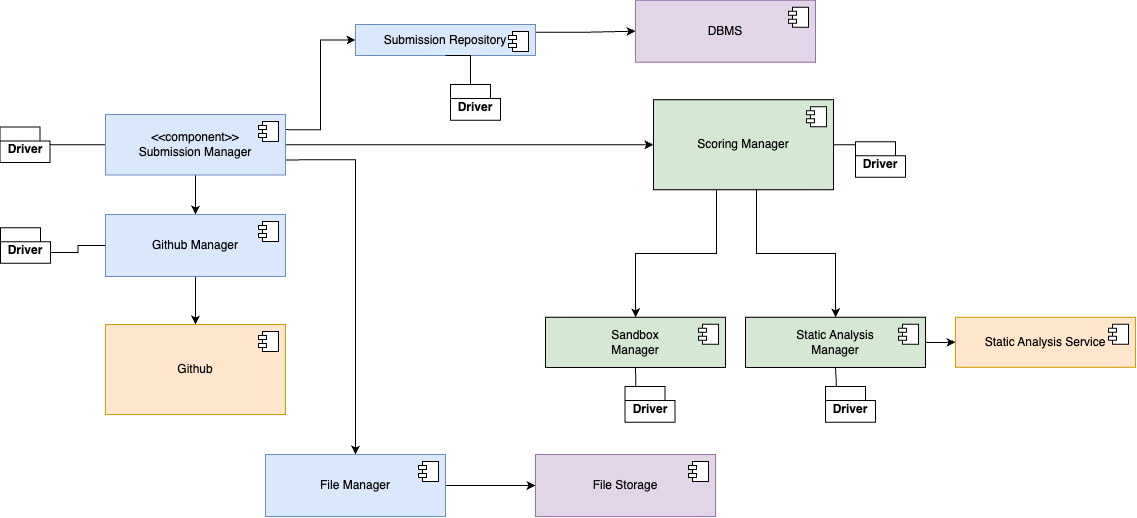

The diagram above was exported from draw.io. Its source (the exported page's mxGraphModel, read from the mxfile embedded in the PNG):
<mxGraphModel dx="-3235" dy="1245" grid="1" gridSize="10" guides="1" tooltips="1" connect="1" arrows="1" fold="1" page="1" pageScale="1" pageWidth="850" pageHeight="1100" math="0" shadow="0">
  <root>
    <mxCell id="0" />
    <mxCell id="1" parent="0" />
    <mxCell id="2" style="edgeStyle=orthogonalEdgeStyle;rounded=0;orthogonalLoop=1;jettySize=auto;html=1;exitX=1;exitY=0.5;exitDx=0;exitDy=0;" edge="1" source="7" target="20" parent="1">
      <mxGeometry relative="1" as="geometry" />
    </mxCell>
    <mxCell id="3" style="edgeStyle=orthogonalEdgeStyle;rounded=0;orthogonalLoop=1;jettySize=auto;html=1;exitX=0.5;exitY=1;exitDx=0;exitDy=0;" edge="1" source="7" target="10" parent="1">
      <mxGeometry relative="1" as="geometry" />
    </mxCell>
    <mxCell id="4" value="" style="edgeStyle=orthogonalEdgeStyle;rounded=0;orthogonalLoop=1;jettySize=auto;html=1;endArrow=none;endFill=0;" edge="1" source="7" target="33" parent="1">
      <mxGeometry relative="1" as="geometry" />
    </mxCell>
    <mxCell id="5" style="edgeStyle=orthogonalEdgeStyle;rounded=0;orthogonalLoop=1;jettySize=auto;html=1;exitX=1;exitY=0.25;exitDx=0;exitDy=0;entryX=0;entryY=0.5;entryDx=0;entryDy=0;" edge="1" source="7" target="35" parent="1">
      <mxGeometry relative="1" as="geometry" />
    </mxCell>
    <mxCell id="6" style="edgeStyle=orthogonalEdgeStyle;rounded=0;orthogonalLoop=1;jettySize=auto;html=1;exitX=1;exitY=0.75;exitDx=0;exitDy=0;" edge="1" source="7" target="42" parent="1">
      <mxGeometry relative="1" as="geometry" />
    </mxCell>
    <mxCell id="7" value="&amp;lt;&amp;lt;component&amp;gt;&amp;gt;&lt;br&gt;Submission Manager" style="html=1;dropTarget=0;whiteSpace=wrap;fillColor=#dae8fc;strokeColor=#6c8ebf;" vertex="1" parent="1">
      <mxGeometry x="5345" y="3070" width="180" height="60.5" as="geometry" />
    </mxCell>
    <mxCell id="8" value="" style="shape=module;jettyWidth=8;jettyHeight=4;" vertex="1" parent="7">
      <mxGeometry x="1" width="20" height="20" relative="1" as="geometry">
        <mxPoint x="-27" y="7" as="offset" />
      </mxGeometry>
    </mxCell>
    <mxCell id="9" style="edgeStyle=orthogonalEdgeStyle;rounded=0;orthogonalLoop=1;jettySize=auto;html=1;exitX=0.5;exitY=1;exitDx=0;exitDy=0;" edge="1" source="10" target="12" parent="1">
      <mxGeometry relative="1" as="geometry" />
    </mxCell>
    <mxCell id="10" value="Github Manager" style="html=1;dropTarget=0;whiteSpace=wrap;fillColor=#dae8fc;strokeColor=#6c8ebf;" vertex="1" parent="1">
      <mxGeometry x="5345" y="3170" width="180" height="62" as="geometry" />
    </mxCell>
    <mxCell id="11" value="" style="shape=module;jettyWidth=8;jettyHeight=4;" vertex="1" parent="10">
      <mxGeometry x="1" width="20" height="20" relative="1" as="geometry">
        <mxPoint x="-27" y="7" as="offset" />
      </mxGeometry>
    </mxCell>
    <mxCell id="12" value="Github" style="html=1;dropTarget=0;whiteSpace=wrap;fillColor=#ffe6cc;strokeColor=#d79b00;" vertex="1" parent="1">
      <mxGeometry x="5345" y="3280" width="180" height="90" as="geometry" />
    </mxCell>
    <mxCell id="13" value="" style="shape=module;jettyWidth=8;jettyHeight=4;" vertex="1" parent="12">
      <mxGeometry x="1" width="20" height="20" relative="1" as="geometry">
        <mxPoint x="-27" y="7" as="offset" />
      </mxGeometry>
    </mxCell>
    <mxCell id="14" value="Driver" style="shape=folder;fontStyle=1;spacingTop=10;tabWidth=40;tabHeight=14;tabPosition=left;html=1;whiteSpace=wrap;aspect=fixed;" vertex="1" parent="1">
      <mxGeometry x="5240" y="3183.14" width="50" height="35.71" as="geometry" />
    </mxCell>
    <mxCell id="15" style="edgeStyle=orthogonalEdgeStyle;rounded=0;orthogonalLoop=1;jettySize=auto;html=1;exitX=0;exitY=0.5;exitDx=0;exitDy=0;endArrow=none;endFill=0;entryX=0;entryY=0;entryDx=50;entryDy=24.855;entryPerimeter=0;" edge="1" source="10" target="14" parent="1">
      <mxGeometry relative="1" as="geometry">
        <mxPoint x="5308.6" y="3364" as="targetPoint" />
      </mxGeometry>
    </mxCell>
    <mxCell id="16" value="Sandbox&lt;br&gt;Manager" style="html=1;dropTarget=0;whiteSpace=wrap;fillColor=#d5e8d4;strokeColor=#000000;" vertex="1" parent="1">
      <mxGeometry x="5785" y="3272.75" width="180" height="50.24" as="geometry" />
    </mxCell>
    <mxCell id="17" value="" style="shape=module;jettyWidth=8;jettyHeight=4;" vertex="1" parent="16">
      <mxGeometry x="1" width="20" height="20" relative="1" as="geometry">
        <mxPoint x="-27" y="7" as="offset" />
      </mxGeometry>
    </mxCell>
    <mxCell id="18" style="edgeStyle=orthogonalEdgeStyle;rounded=0;orthogonalLoop=1;jettySize=auto;html=1;exitX=0.35;exitY=1.006;exitDx=0;exitDy=0;exitPerimeter=0;" edge="1" source="20" target="16" parent="1">
      <mxGeometry relative="1" as="geometry" />
    </mxCell>
    <mxCell id="19" style="edgeStyle=orthogonalEdgeStyle;rounded=0;orthogonalLoop=1;jettySize=auto;html=1;exitX=0.572;exitY=0.972;exitDx=0;exitDy=0;exitPerimeter=0;" edge="1" source="20" target="23" parent="1">
      <mxGeometry relative="1" as="geometry" />
    </mxCell>
    <mxCell id="20" value="Scoring Manager" style="html=1;dropTarget=0;whiteSpace=wrap;fillColor=#d5e8d4;strokeColor=#000000;" vertex="1" parent="1">
      <mxGeometry x="5893" y="3055.25" width="180" height="90" as="geometry" />
    </mxCell>
    <mxCell id="21" value="" style="shape=module;jettyWidth=8;jettyHeight=4;" vertex="1" parent="20">
      <mxGeometry x="1" width="20" height="20" relative="1" as="geometry">
        <mxPoint x="-27" y="7" as="offset" />
      </mxGeometry>
    </mxCell>
    <mxCell id="22" style="edgeStyle=orthogonalEdgeStyle;rounded=0;orthogonalLoop=1;jettySize=auto;html=1;exitX=1;exitY=0.5;exitDx=0;exitDy=0;" edge="1" source="23" target="25" parent="1">
      <mxGeometry relative="1" as="geometry" />
    </mxCell>
    <mxCell id="23" value="Static Analysis&lt;br&gt;Manager" style="html=1;dropTarget=0;whiteSpace=wrap;fillColor=#d5e8d4;strokeColor=#000000;" vertex="1" parent="1">
      <mxGeometry x="5985" y="3272.75" width="180" height="50.24" as="geometry" />
    </mxCell>
    <mxCell id="24" value="" style="shape=module;jettyWidth=8;jettyHeight=4;" vertex="1" parent="23">
      <mxGeometry x="1" width="20" height="20" relative="1" as="geometry">
        <mxPoint x="-27" y="7" as="offset" />
      </mxGeometry>
    </mxCell>
    <mxCell id="25" value="Static Analysis Service" style="html=1;dropTarget=0;whiteSpace=wrap;fillColor=#ffe6cc;strokeColor=#d79b00;" vertex="1" parent="1">
      <mxGeometry x="6195" y="3272.75" width="180" height="50" as="geometry" />
    </mxCell>
    <mxCell id="26" value="" style="shape=module;jettyWidth=8;jettyHeight=4;" vertex="1" parent="25">
      <mxGeometry x="1" width="20" height="20" relative="1" as="geometry">
        <mxPoint x="-27" y="7" as="offset" />
      </mxGeometry>
    </mxCell>
    <mxCell id="27" value="Driver" style="shape=folder;fontStyle=1;spacingTop=10;tabWidth=40;tabHeight=14;tabPosition=left;html=1;whiteSpace=wrap;aspect=fixed;" vertex="1" parent="1">
      <mxGeometry x="6095" y="3097.14" width="50" height="35.71" as="geometry" />
    </mxCell>
    <mxCell id="28" value="Driver" style="shape=folder;fontStyle=1;spacingTop=10;tabWidth=40;tabHeight=14;tabPosition=left;html=1;whiteSpace=wrap;aspect=fixed;" vertex="1" parent="1">
      <mxGeometry x="6065" y="3342" width="50" height="35.71" as="geometry" />
    </mxCell>
    <mxCell id="29" value="Driver" style="shape=folder;fontStyle=1;spacingTop=10;tabWidth=40;tabHeight=14;tabPosition=left;html=1;whiteSpace=wrap;aspect=fixed;" vertex="1" parent="1">
      <mxGeometry x="5864.54" y="3342" width="50" height="35.71" as="geometry" />
    </mxCell>
    <mxCell id="30" style="edgeStyle=orthogonalEdgeStyle;rounded=0;orthogonalLoop=1;jettySize=auto;html=1;exitX=1;exitY=0.5;exitDx=0;exitDy=0;entryX=0;entryY=0;entryDx=0;entryDy=19.427500000000002;entryPerimeter=0;endArrow=none;endFill=0;" edge="1" source="20" target="27" parent="1">
      <mxGeometry relative="1" as="geometry" />
    </mxCell>
    <mxCell id="31" style="edgeStyle=orthogonalEdgeStyle;rounded=0;orthogonalLoop=1;jettySize=auto;html=1;exitX=0.5;exitY=1;exitDx=0;exitDy=0;entryX=0.217;entryY=0.016;entryDx=0;entryDy=0;entryPerimeter=0;endArrow=none;endFill=0;" edge="1" source="16" target="29" parent="1">
      <mxGeometry relative="1" as="geometry" />
    </mxCell>
    <mxCell id="32" style="edgeStyle=orthogonalEdgeStyle;rounded=0;orthogonalLoop=1;jettySize=auto;html=1;exitX=0.5;exitY=1;exitDx=0;exitDy=0;entryX=0.22;entryY=0.016;entryDx=0;entryDy=0;entryPerimeter=0;endArrow=none;endFill=0;" edge="1" source="23" target="28" parent="1">
      <mxGeometry relative="1" as="geometry" />
    </mxCell>
    <mxCell id="33" value="Driver" style="shape=folder;fontStyle=1;spacingTop=10;tabWidth=40;tabHeight=14;tabPosition=left;html=1;whiteSpace=wrap;aspect=fixed;" vertex="1" parent="1">
      <mxGeometry x="5239.54" y="3082.4" width="50" height="35.71" as="geometry" />
    </mxCell>
    <mxCell id="34" style="edgeStyle=orthogonalEdgeStyle;rounded=0;orthogonalLoop=1;jettySize=auto;html=1;exitX=1;exitY=0.25;exitDx=0;exitDy=0;entryX=0;entryY=0.5;entryDx=0;entryDy=0;" edge="1" source="35" target="37" parent="1">
      <mxGeometry relative="1" as="geometry" />
    </mxCell>
    <mxCell id="35" value="Submission Repository" style="html=1;dropTarget=0;whiteSpace=wrap;fillColor=#dae8fc;strokeColor=#6c8ebf;" vertex="1" parent="1">
      <mxGeometry x="5595" y="2980" width="180" height="31" as="geometry" />
    </mxCell>
    <mxCell id="36" value="" style="shape=module;jettyWidth=8;jettyHeight=4;" vertex="1" parent="35">
      <mxGeometry x="1" width="20" height="20" relative="1" as="geometry">
        <mxPoint x="-27" y="7" as="offset" />
      </mxGeometry>
    </mxCell>
    <mxCell id="37" value="DBMS" style="html=1;dropTarget=0;whiteSpace=wrap;fillColor=#e1d5e7;strokeColor=#9673a6;" vertex="1" parent="1">
      <mxGeometry x="5875" y="2955.71" width="180" height="62" as="geometry" />
    </mxCell>
    <mxCell id="38" value="" style="shape=module;jettyWidth=8;jettyHeight=4;" vertex="1" parent="37">
      <mxGeometry x="1" width="20" height="20" relative="1" as="geometry">
        <mxPoint x="-27" y="7" as="offset" />
      </mxGeometry>
    </mxCell>
    <mxCell id="39" value="Driver" style="shape=folder;fontStyle=1;spacingTop=10;tabWidth=40;tabHeight=14;tabPosition=left;html=1;whiteSpace=wrap;aspect=fixed;" vertex="1" parent="1">
      <mxGeometry x="5690" y="3040" width="50" height="35.71" as="geometry" />
    </mxCell>
    <mxCell id="40" style="edgeStyle=orthogonalEdgeStyle;rounded=0;orthogonalLoop=1;jettySize=auto;html=1;exitX=0.5;exitY=1;exitDx=0;exitDy=0;entryX=0;entryY=0;entryDx=20;entryDy=0;entryPerimeter=0;endArrow=none;endFill=0;" edge="1" source="35" target="39" parent="1">
      <mxGeometry relative="1" as="geometry" />
    </mxCell>
    <mxCell id="41" style="edgeStyle=orthogonalEdgeStyle;rounded=0;orthogonalLoop=1;jettySize=auto;html=1;exitX=1;exitY=0.5;exitDx=0;exitDy=0;entryX=0;entryY=0.5;entryDx=0;entryDy=0;" edge="1" source="42" target="44" parent="1">
      <mxGeometry relative="1" as="geometry" />
    </mxCell>
    <mxCell id="42" value="File Manager" style="html=1;dropTarget=0;whiteSpace=wrap;fillColor=#dae8fc;strokeColor=#6c8ebf;" vertex="1" parent="1">
      <mxGeometry x="5505" y="3410" width="180" height="62" as="geometry" />
    </mxCell>
    <mxCell id="43" value="" style="shape=module;jettyWidth=8;jettyHeight=4;" vertex="1" parent="42">
      <mxGeometry x="1" width="20" height="20" relative="1" as="geometry">
        <mxPoint x="-27" y="7" as="offset" />
      </mxGeometry>
    </mxCell>
    <mxCell id="44" value="File Storage" style="html=1;dropTarget=0;whiteSpace=wrap;fillColor=#e1d5e7;strokeColor=#9673a6;" vertex="1" parent="1">
      <mxGeometry x="5775" y="3410" width="180" height="62" as="geometry" />
    </mxCell>
    <mxCell id="45" value="" style="shape=module;jettyWidth=8;jettyHeight=4;" vertex="1" parent="44">
      <mxGeometry x="1" width="20" height="20" relative="1" as="geometry">
        <mxPoint x="-27" y="7" as="offset" />
      </mxGeometry>
    </mxCell>
  </root>
</mxGraphModel>